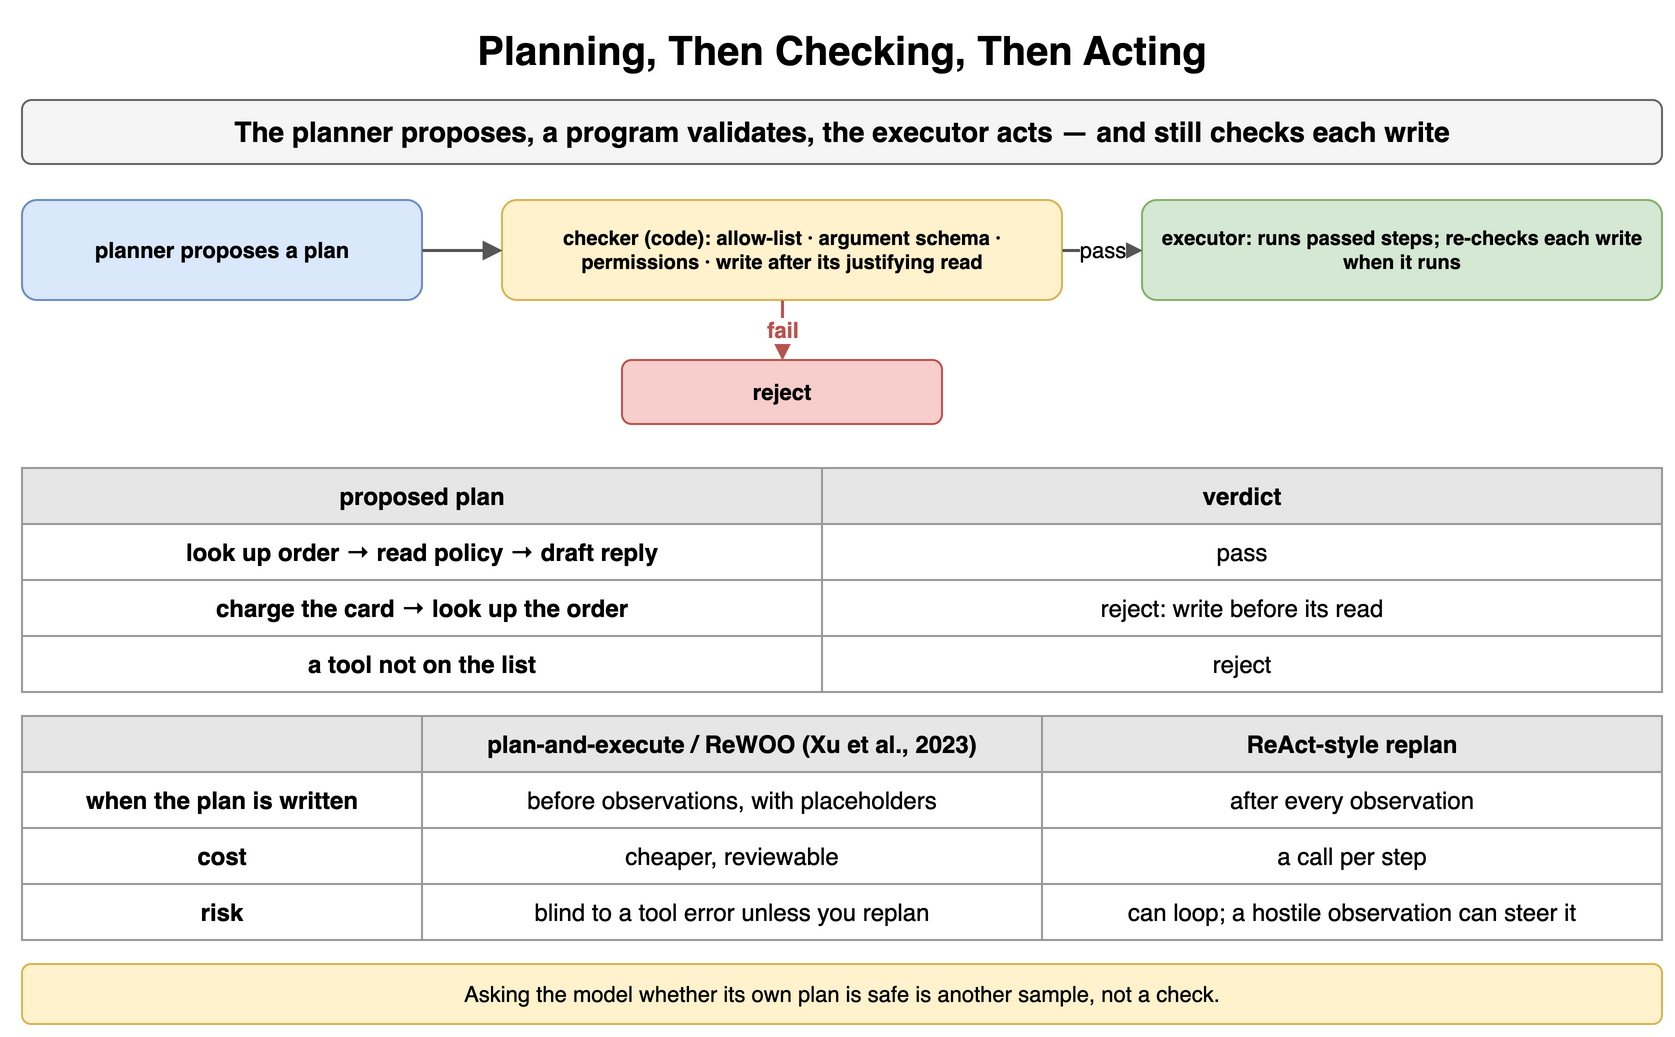

The diagram above was exported from draw.io. Its source (the exported page's mxGraphModel, read from the mxfile embedded in the PNG):
<mxGraphModel dx="900" dy="526" grid="1" gridSize="10" guides="1" tooltips="1" connect="1" arrows="1" fold="1" page="1" pageScale="1" pageWidth="900" pageHeight="526" math="0" shadow="0">
  <root>
    <mxCell id="0" />
    <mxCell id="1" parent="0" />
    <mxCell id="q1" value="Planning, Then Checking, Then Acting" style="text;html=1;align=center;verticalAlign=middle;whiteSpace=wrap;fontSize=20;fontStyle=1;" vertex="1" parent="1">
      <mxGeometry x="40" y="10" width="820" height="30" as="geometry" />
    </mxCell>
    <mxCell id="q2" value="The planner proposes, a program validates, the executor acts — and still checks each write" style="rounded=1;whiteSpace=wrap;html=1;fillColor=#f5f5f5;strokeColor=#666666;fontStyle=1;fontSize=14;" vertex="1" parent="1">
      <mxGeometry x="40" y="50" width="820" height="32" as="geometry" />
    </mxCell>
    <mxCell id="q3" value="planner proposes a plan" style="rounded=1;whiteSpace=wrap;html=1;fillColor=#dae8fc;strokeColor=#6c8ebf;fontSize=11;align=center;fontStyle=1;" vertex="1" parent="1">
      <mxGeometry x="40" y="100" width="200" height="50" as="geometry" />
    </mxCell>
    <mxCell id="q4" value="checker (code): allow-list · argument schema · permissions · write after its justifying read" style="rounded=1;whiteSpace=wrap;html=1;fillColor=#fff2cc;strokeColor=#d6b656;fontSize=10;align=center;fontStyle=1;" vertex="1" parent="1">
      <mxGeometry x="280" y="100" width="280" height="50" as="geometry" />
    </mxCell>
    <mxCell id="q5" value="executor: runs passed steps; re-checks each write when it runs" style="rounded=1;whiteSpace=wrap;html=1;fillColor=#d5e8d4;strokeColor=#82b366;fontSize=10;align=center;fontStyle=1;" vertex="1" parent="1">
      <mxGeometry x="600" y="100" width="260" height="50" as="geometry" />
    </mxCell>
    <mxCell id="q6" value="" style="endArrow=block;endSize=6;html=1;strokeWidth=1.5;strokeColor=#555555;fontSize=11;labelBackgroundColor=#ffffff;" edge="1" parent="1" source="q3" target="q4">
      <mxGeometry relative="1" as="geometry" />
    </mxCell>
    <mxCell id="q7" value="pass" style="endArrow=block;endSize=6;html=1;strokeWidth=1.5;strokeColor=#555555;fontSize=11;labelBackgroundColor=#ffffff;" edge="1" parent="1" source="q4" target="q5">
      <mxGeometry relative="1" as="geometry" />
    </mxCell>
    <mxCell id="q8" value="reject" style="rounded=1;whiteSpace=wrap;html=1;fillColor=#f8cecc;strokeColor=#b85450;fontSize=11;align=center;fontStyle=1;" vertex="1" parent="1">
      <mxGeometry x="340" y="180" width="160" height="32" as="geometry" />
    </mxCell>
    <mxCell id="q9" value="fail" style="endArrow=block;endSize=6;html=1;strokeWidth=1.5;strokeColor=#b85450;fontSize=11;labelBackgroundColor=#ffffff;fontColor=#b85450;fontStyle=1;" edge="1" parent="1" source="q4" target="q8">
      <mxGeometry relative="1" as="geometry" />
    </mxCell>
    <mxCell id="q10" value="proposed plan" style="whiteSpace=wrap;html=1;fillColor=#e6e6e6;strokeColor=#999999;fontStyle=1;fontSize=12;" vertex="1" parent="1">
      <mxGeometry x="40" y="234" width="400" height="28" as="geometry" />
    </mxCell>
    <mxCell id="q11" value="verdict" style="whiteSpace=wrap;html=1;fillColor=#e6e6e6;strokeColor=#999999;fontStyle=1;fontSize=12;" vertex="1" parent="1">
      <mxGeometry x="440" y="234" width="420" height="28" as="geometry" />
    </mxCell>
    <mxCell id="q12" value="look up order → read policy → draft reply" style="whiteSpace=wrap;html=1;strokeColor=#999999;fontSize=12;fillColor=#ffffff;fontStyle=1;" vertex="1" parent="1">
      <mxGeometry x="40" y="262" width="400" height="28" as="geometry" />
    </mxCell>
    <mxCell id="q13" value="pass" style="whiteSpace=wrap;html=1;strokeColor=#999999;fontSize=12;fillColor=#ffffff;" vertex="1" parent="1">
      <mxGeometry x="440" y="262" width="420" height="28" as="geometry" />
    </mxCell>
    <mxCell id="q14" value="charge the card → look up the order" style="whiteSpace=wrap;html=1;strokeColor=#999999;fontSize=12;fillColor=#ffffff;fontStyle=1;" vertex="1" parent="1">
      <mxGeometry x="40" y="290" width="400" height="28" as="geometry" />
    </mxCell>
    <mxCell id="q15" value="reject: write before its read" style="whiteSpace=wrap;html=1;strokeColor=#999999;fontSize=12;fillColor=#ffffff;" vertex="1" parent="1">
      <mxGeometry x="440" y="290" width="420" height="28" as="geometry" />
    </mxCell>
    <mxCell id="q16" value="a tool not on the list" style="whiteSpace=wrap;html=1;strokeColor=#999999;fontSize=12;fillColor=#ffffff;fontStyle=1;" vertex="1" parent="1">
      <mxGeometry x="40" y="318" width="400" height="28" as="geometry" />
    </mxCell>
    <mxCell id="q17" value="reject" style="whiteSpace=wrap;html=1;strokeColor=#999999;fontSize=12;fillColor=#ffffff;" vertex="1" parent="1">
      <mxGeometry x="440" y="318" width="420" height="28" as="geometry" />
    </mxCell>
    <mxCell id="q18" value="" style="whiteSpace=wrap;html=1;fillColor=#e6e6e6;strokeColor=#999999;fontStyle=1;fontSize=12;" vertex="1" parent="1">
      <mxGeometry x="40" y="358" width="200" height="28" as="geometry" />
    </mxCell>
    <mxCell id="q19" value="plan-and-execute / ReWOO (Xu et al., 2023)" style="whiteSpace=wrap;html=1;fillColor=#e6e6e6;strokeColor=#999999;fontStyle=1;fontSize=12;" vertex="1" parent="1">
      <mxGeometry x="240" y="358" width="310" height="28" as="geometry" />
    </mxCell>
    <mxCell id="q20" value="ReAct-style replan" style="whiteSpace=wrap;html=1;fillColor=#e6e6e6;strokeColor=#999999;fontStyle=1;fontSize=12;" vertex="1" parent="1">
      <mxGeometry x="550" y="358" width="310" height="28" as="geometry" />
    </mxCell>
    <mxCell id="q21" value="when the plan is written" style="whiteSpace=wrap;html=1;strokeColor=#999999;fontSize=12;fillColor=#ffffff;fontStyle=1;" vertex="1" parent="1">
      <mxGeometry x="40" y="386" width="200" height="28" as="geometry" />
    </mxCell>
    <mxCell id="q22" value="before observations, with placeholders" style="whiteSpace=wrap;html=1;strokeColor=#999999;fontSize=12;fillColor=#ffffff;" vertex="1" parent="1">
      <mxGeometry x="240" y="386" width="310" height="28" as="geometry" />
    </mxCell>
    <mxCell id="q23" value="after every observation" style="whiteSpace=wrap;html=1;strokeColor=#999999;fontSize=12;fillColor=#ffffff;" vertex="1" parent="1">
      <mxGeometry x="550" y="386" width="310" height="28" as="geometry" />
    </mxCell>
    <mxCell id="q24" value="cost" style="whiteSpace=wrap;html=1;strokeColor=#999999;fontSize=12;fillColor=#ffffff;fontStyle=1;" vertex="1" parent="1">
      <mxGeometry x="40" y="414" width="200" height="28" as="geometry" />
    </mxCell>
    <mxCell id="q25" value="cheaper, reviewable" style="whiteSpace=wrap;html=1;strokeColor=#999999;fontSize=12;fillColor=#ffffff;" vertex="1" parent="1">
      <mxGeometry x="240" y="414" width="310" height="28" as="geometry" />
    </mxCell>
    <mxCell id="q26" value="a call per step" style="whiteSpace=wrap;html=1;strokeColor=#999999;fontSize=12;fillColor=#ffffff;" vertex="1" parent="1">
      <mxGeometry x="550" y="414" width="310" height="28" as="geometry" />
    </mxCell>
    <mxCell id="q27" value="risk" style="whiteSpace=wrap;html=1;strokeColor=#999999;fontSize=12;fillColor=#ffffff;fontStyle=1;" vertex="1" parent="1">
      <mxGeometry x="40" y="442" width="200" height="28" as="geometry" />
    </mxCell>
    <mxCell id="q28" value="blind to a tool error unless you replan" style="whiteSpace=wrap;html=1;strokeColor=#999999;fontSize=12;fillColor=#ffffff;" vertex="1" parent="1">
      <mxGeometry x="240" y="442" width="310" height="28" as="geometry" />
    </mxCell>
    <mxCell id="q29" value="can loop; a hostile observation can steer it" style="whiteSpace=wrap;html=1;strokeColor=#999999;fontSize=12;fillColor=#ffffff;" vertex="1" parent="1">
      <mxGeometry x="550" y="442" width="310" height="28" as="geometry" />
    </mxCell>
    <mxCell id="q30" value="Asking the model whether its own plan is safe is another sample, not a check." style="rounded=1;whiteSpace=wrap;html=1;fillColor=#fff2cc;strokeColor=#d6b656;fontSize=11;align=center;" vertex="1" parent="1">
      <mxGeometry x="40" y="482" width="820" height="30" as="geometry" />
    </mxCell>
  </root>
</mxGraphModel>